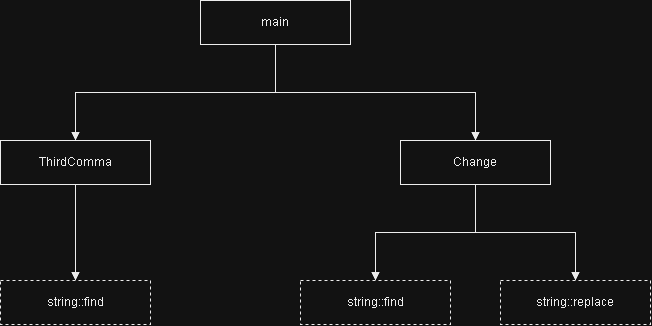

The diagram above was exported from draw.io. Its source (the exported page's mxGraphModel, read from the mxfile embedded in the PNG):
<mxGraphModel dx="1030" dy="570" grid="1" gridSize="10" guides="1" tooltips="1" connect="1" arrows="1" fold="1" page="1" pageScale="1" pageWidth="1100" pageHeight="800" math="0" shadow="0">
  <root>
    <mxCell id="0" />
    <mxCell id="1" parent="0" />
    <mxCell id="m" parent="1" style="rounded=0;whiteSpace=wrap;html=1;fillColor=#FFFFFF;strokeColor=#000000;fontColor=#000000;" value="main" vertex="1">
      <mxGeometry height="44" width="150" x="300" y="120" as="geometry" />
    </mxCell>
    <mxCell id="a" parent="1" style="rounded=0;whiteSpace=wrap;html=1;fillColor=#FFFFFF;strokeColor=#000000;fontColor=#000000;" value="ThirdComma" vertex="1">
      <mxGeometry height="44" width="150" x="100" y="260" as="geometry" />
    </mxCell>
    <mxCell id="b" parent="1" style="rounded=0;whiteSpace=wrap;html=1;fillColor=#FFFFFF;strokeColor=#000000;fontColor=#000000;" value="Change" vertex="1">
      <mxGeometry height="44" width="150" x="500" y="260" as="geometry" />
    </mxCell>
    <mxCell id="s_1" parent="1" style="rounded=0;whiteSpace=wrap;html=1;fillColor=#FFFFFF;strokeColor=#000000;fontColor=#000000;dashed=1;" value="string::find" vertex="1">
      <mxGeometry height="44" width="150" x="100" y="400" as="geometry" />
    </mxCell>
    <mxCell id="s_2" parent="1" style="rounded=0;whiteSpace=wrap;html=1;fillColor=#FFFFFF;strokeColor=#000000;fontColor=#000000;dashed=1;" value="string::find" vertex="1">
      <mxGeometry height="44" width="150" x="400" y="400" as="geometry" />
    </mxCell>
    <mxCell id="s_3" parent="1" style="rounded=0;whiteSpace=wrap;html=1;fillColor=#FFFFFF;strokeColor=#000000;fontColor=#000000;dashed=1;" value="string::replace" vertex="1">
      <mxGeometry height="44" width="150" x="600" y="400" as="geometry" />
    </mxCell>
    <mxCell id="e0" edge="1" parent="1" source="m" style="edgeStyle=orthogonalEdgeStyle;rounded=0;html=1;endArrow=block;endFill=1;strokeColor=#000000;exitX=0.5;exitY=1;exitDx=0;exitDy=0;entryX=0.5;entryY=0;entryDx=0;entryDy=0;" target="a">
      <mxGeometry relative="1" as="geometry" />
    </mxCell>
    <mxCell id="e1" edge="1" parent="1" source="m" style="edgeStyle=orthogonalEdgeStyle;rounded=0;html=1;endArrow=block;endFill=1;strokeColor=#000000;exitX=0.5;exitY=1;exitDx=0;exitDy=0;entryX=0.5;entryY=0;entryDx=0;entryDy=0;" target="b">
      <mxGeometry relative="1" as="geometry" />
    </mxCell>
    <mxCell id="e2" edge="1" parent="1" source="a" style="edgeStyle=orthogonalEdgeStyle;rounded=0;html=1;endArrow=block;endFill=1;strokeColor=#000000;exitX=0.5;exitY=1;exitDx=0;exitDy=0;entryX=0.5;entryY=0;entryDx=0;entryDy=0;" target="s_1">
      <mxGeometry relative="1" as="geometry" />
    </mxCell>
    <mxCell id="e3" edge="1" parent="1" source="b" style="edgeStyle=orthogonalEdgeStyle;rounded=0;html=1;endArrow=block;endFill=1;strokeColor=#000000;exitX=0.5;exitY=1;exitDx=0;exitDy=0;entryX=0.5;entryY=0;entryDx=0;entryDy=0;" target="s_2">
      <mxGeometry relative="1" as="geometry" />
    </mxCell>
    <mxCell id="e4" edge="1" parent="1" source="b" style="edgeStyle=orthogonalEdgeStyle;rounded=0;html=1;endArrow=block;endFill=1;strokeColor=#000000;exitX=0.5;exitY=1;exitDx=0;exitDy=0;entryX=0.5;entryY=0;entryDx=0;entryDy=0;" target="s_3">
      <mxGeometry relative="1" as="geometry" />
    </mxCell>
  </root>
</mxGraphModel>